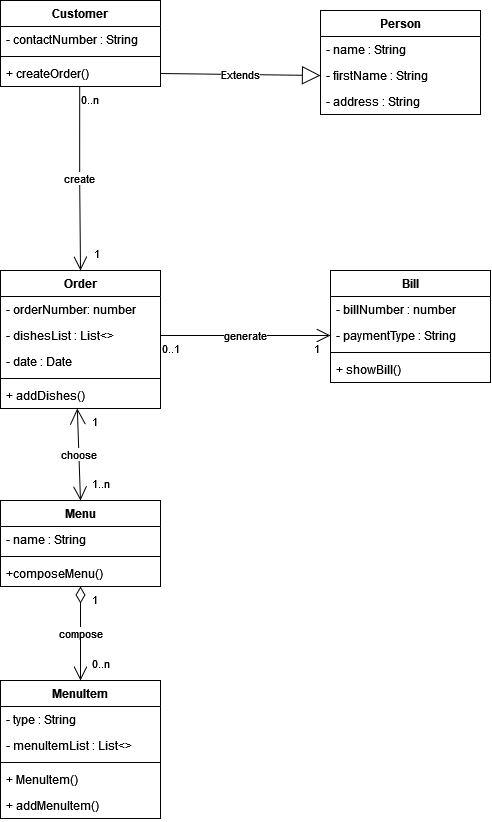

The diagram above was exported from draw.io. Its source (the exported page's mxGraphModel, read from the mxfile embedded in the PNG):
<mxGraphModel dx="875" dy="472" grid="1" gridSize="10" guides="1" tooltips="1" connect="1" arrows="1" fold="1" page="1" pageScale="1" pageWidth="827" pageHeight="1169" math="0" shadow="0">
  <root>
    <mxCell id="WIyWlLk6GJQsqaUBKTNV-0" />
    <mxCell id="WIyWlLk6GJQsqaUBKTNV-1" parent="WIyWlLk6GJQsqaUBKTNV-0" />
    <mxCell id="7poNdBtEF2zMfzD58Vp5-0" value="Order" style="swimlane;fontStyle=1;align=center;verticalAlign=top;childLayout=stackLayout;horizontal=1;startSize=26;horizontalStack=0;resizeParent=1;resizeParentMax=0;resizeLast=0;collapsible=1;marginBottom=0;whiteSpace=wrap;html=1;" vertex="1" parent="WIyWlLk6GJQsqaUBKTNV-1">
      <mxGeometry x="290" y="400" width="160" height="138" as="geometry" />
    </mxCell>
    <mxCell id="7poNdBtEF2zMfzD58Vp5-50" value="- orderNumber: number" style="text;strokeColor=none;fillColor=none;align=left;verticalAlign=top;spacingLeft=4;spacingRight=4;overflow=hidden;rotatable=0;points=[[0,0.5],[1,0.5]];portConstraint=eastwest;whiteSpace=wrap;html=1;" vertex="1" parent="7poNdBtEF2zMfzD58Vp5-0">
      <mxGeometry y="26" width="160" height="26" as="geometry" />
    </mxCell>
    <mxCell id="7poNdBtEF2zMfzD58Vp5-1" value="- dishesList : List&amp;lt;&amp;gt;" style="text;strokeColor=none;fillColor=none;align=left;verticalAlign=top;spacingLeft=4;spacingRight=4;overflow=hidden;rotatable=0;points=[[0,0.5],[1,0.5]];portConstraint=eastwest;whiteSpace=wrap;html=1;" vertex="1" parent="7poNdBtEF2zMfzD58Vp5-0">
      <mxGeometry y="52" width="160" height="26" as="geometry" />
    </mxCell>
    <mxCell id="7poNdBtEF2zMfzD58Vp5-9" value="- date : Date" style="text;strokeColor=none;fillColor=none;align=left;verticalAlign=top;spacingLeft=4;spacingRight=4;overflow=hidden;rotatable=0;points=[[0,0.5],[1,0.5]];portConstraint=eastwest;whiteSpace=wrap;html=1;" vertex="1" parent="7poNdBtEF2zMfzD58Vp5-0">
      <mxGeometry y="78" width="160" height="26" as="geometry" />
    </mxCell>
    <mxCell id="7poNdBtEF2zMfzD58Vp5-2" value="" style="line;strokeWidth=1;fillColor=none;align=left;verticalAlign=middle;spacingTop=-1;spacingLeft=3;spacingRight=3;rotatable=0;labelPosition=right;points=[];portConstraint=eastwest;strokeColor=inherit;" vertex="1" parent="7poNdBtEF2zMfzD58Vp5-0">
      <mxGeometry y="104" width="160" height="8" as="geometry" />
    </mxCell>
    <mxCell id="7poNdBtEF2zMfzD58Vp5-3" value="+ addDishes()" style="text;strokeColor=none;fillColor=none;align=left;verticalAlign=top;spacingLeft=4;spacingRight=4;overflow=hidden;rotatable=0;points=[[0,0.5],[1,0.5]];portConstraint=eastwest;whiteSpace=wrap;html=1;" vertex="1" parent="7poNdBtEF2zMfzD58Vp5-0">
      <mxGeometry y="112" width="160" height="26" as="geometry" />
    </mxCell>
    <mxCell id="7poNdBtEF2zMfzD58Vp5-5" value="MenuItem" style="swimlane;fontStyle=1;align=center;verticalAlign=top;childLayout=stackLayout;horizontal=1;startSize=26;horizontalStack=0;resizeParent=1;resizeParentMax=0;resizeLast=0;collapsible=1;marginBottom=0;whiteSpace=wrap;html=1;" vertex="1" parent="WIyWlLk6GJQsqaUBKTNV-1">
      <mxGeometry x="290" y="810" width="160" height="138" as="geometry" />
    </mxCell>
    <mxCell id="7poNdBtEF2zMfzD58Vp5-6" value="- type : String" style="text;strokeColor=none;fillColor=none;align=left;verticalAlign=top;spacingLeft=4;spacingRight=4;overflow=hidden;rotatable=0;points=[[0,0.5],[1,0.5]];portConstraint=eastwest;whiteSpace=wrap;html=1;" vertex="1" parent="7poNdBtEF2zMfzD58Vp5-5">
      <mxGeometry y="26" width="160" height="26" as="geometry" />
    </mxCell>
    <mxCell id="7poNdBtEF2zMfzD58Vp5-14" value="- menuItemList : List&amp;lt;&amp;gt;" style="text;strokeColor=none;fillColor=none;align=left;verticalAlign=top;spacingLeft=4;spacingRight=4;overflow=hidden;rotatable=0;points=[[0,0.5],[1,0.5]];portConstraint=eastwest;whiteSpace=wrap;html=1;" vertex="1" parent="7poNdBtEF2zMfzD58Vp5-5">
      <mxGeometry y="52" width="160" height="26" as="geometry" />
    </mxCell>
    <mxCell id="7poNdBtEF2zMfzD58Vp5-7" value="" style="line;strokeWidth=1;fillColor=none;align=left;verticalAlign=middle;spacingTop=-1;spacingLeft=3;spacingRight=3;rotatable=0;labelPosition=right;points=[];portConstraint=eastwest;strokeColor=inherit;" vertex="1" parent="7poNdBtEF2zMfzD58Vp5-5">
      <mxGeometry y="78" width="160" height="8" as="geometry" />
    </mxCell>
    <mxCell id="7poNdBtEF2zMfzD58Vp5-8" value="&lt;div&gt;+ MenuItem()&lt;/div&gt;" style="text;strokeColor=none;fillColor=none;align=left;verticalAlign=top;spacingLeft=4;spacingRight=4;overflow=hidden;rotatable=0;points=[[0,0.5],[1,0.5]];portConstraint=eastwest;whiteSpace=wrap;html=1;" vertex="1" parent="7poNdBtEF2zMfzD58Vp5-5">
      <mxGeometry y="86" width="160" height="26" as="geometry" />
    </mxCell>
    <mxCell id="7poNdBtEF2zMfzD58Vp5-15" value="&lt;div&gt;+ addMenuItem()&lt;/div&gt;" style="text;strokeColor=none;fillColor=none;align=left;verticalAlign=top;spacingLeft=4;spacingRight=4;overflow=hidden;rotatable=0;points=[[0,0.5],[1,0.5]];portConstraint=eastwest;whiteSpace=wrap;html=1;" vertex="1" parent="7poNdBtEF2zMfzD58Vp5-5">
      <mxGeometry y="112" width="160" height="26" as="geometry" />
    </mxCell>
    <mxCell id="7poNdBtEF2zMfzD58Vp5-10" value="Menu" style="swimlane;fontStyle=1;align=center;verticalAlign=top;childLayout=stackLayout;horizontal=1;startSize=26;horizontalStack=0;resizeParent=1;resizeParentMax=0;resizeLast=0;collapsible=1;marginBottom=0;whiteSpace=wrap;html=1;" vertex="1" parent="WIyWlLk6GJQsqaUBKTNV-1">
      <mxGeometry x="290" y="630" width="160" height="86" as="geometry" />
    </mxCell>
    <mxCell id="7poNdBtEF2zMfzD58Vp5-11" value="- name : String" style="text;strokeColor=none;fillColor=none;align=left;verticalAlign=top;spacingLeft=4;spacingRight=4;overflow=hidden;rotatable=0;points=[[0,0.5],[1,0.5]];portConstraint=eastwest;whiteSpace=wrap;html=1;" vertex="1" parent="7poNdBtEF2zMfzD58Vp5-10">
      <mxGeometry y="26" width="160" height="26" as="geometry" />
    </mxCell>
    <mxCell id="7poNdBtEF2zMfzD58Vp5-12" value="" style="line;strokeWidth=1;fillColor=none;align=left;verticalAlign=middle;spacingTop=-1;spacingLeft=3;spacingRight=3;rotatable=0;labelPosition=right;points=[];portConstraint=eastwest;strokeColor=inherit;" vertex="1" parent="7poNdBtEF2zMfzD58Vp5-10">
      <mxGeometry y="52" width="160" height="8" as="geometry" />
    </mxCell>
    <mxCell id="7poNdBtEF2zMfzD58Vp5-13" value="+composeMenu()" style="text;strokeColor=none;fillColor=none;align=left;verticalAlign=top;spacingLeft=4;spacingRight=4;overflow=hidden;rotatable=0;points=[[0,0.5],[1,0.5]];portConstraint=eastwest;whiteSpace=wrap;html=1;" vertex="1" parent="7poNdBtEF2zMfzD58Vp5-10">
      <mxGeometry y="60" width="160" height="26" as="geometry" />
    </mxCell>
    <mxCell id="7poNdBtEF2zMfzD58Vp5-16" value="Bill" style="swimlane;fontStyle=1;align=center;verticalAlign=top;childLayout=stackLayout;horizontal=1;startSize=26;horizontalStack=0;resizeParent=1;resizeParentMax=0;resizeLast=0;collapsible=1;marginBottom=0;whiteSpace=wrap;html=1;" vertex="1" parent="WIyWlLk6GJQsqaUBKTNV-1">
      <mxGeometry x="620" y="400" width="160" height="112" as="geometry" />
    </mxCell>
    <mxCell id="7poNdBtEF2zMfzD58Vp5-17" value="- billNumber : number" style="text;strokeColor=none;fillColor=none;align=left;verticalAlign=top;spacingLeft=4;spacingRight=4;overflow=hidden;rotatable=0;points=[[0,0.5],[1,0.5]];portConstraint=eastwest;whiteSpace=wrap;html=1;" vertex="1" parent="7poNdBtEF2zMfzD58Vp5-16">
      <mxGeometry y="26" width="160" height="26" as="geometry" />
    </mxCell>
    <mxCell id="7poNdBtEF2zMfzD58Vp5-20" value="- paymentType : String" style="text;strokeColor=none;fillColor=none;align=left;verticalAlign=top;spacingLeft=4;spacingRight=4;overflow=hidden;rotatable=0;points=[[0,0.5],[1,0.5]];portConstraint=eastwest;whiteSpace=wrap;html=1;" vertex="1" parent="7poNdBtEF2zMfzD58Vp5-16">
      <mxGeometry y="52" width="160" height="26" as="geometry" />
    </mxCell>
    <mxCell id="7poNdBtEF2zMfzD58Vp5-18" value="" style="line;strokeWidth=1;fillColor=none;align=left;verticalAlign=middle;spacingTop=-1;spacingLeft=3;spacingRight=3;rotatable=0;labelPosition=right;points=[];portConstraint=eastwest;strokeColor=inherit;" vertex="1" parent="7poNdBtEF2zMfzD58Vp5-16">
      <mxGeometry y="78" width="160" height="8" as="geometry" />
    </mxCell>
    <mxCell id="7poNdBtEF2zMfzD58Vp5-19" value="+ showBill()" style="text;strokeColor=none;fillColor=none;align=left;verticalAlign=top;spacingLeft=4;spacingRight=4;overflow=hidden;rotatable=0;points=[[0,0.5],[1,0.5]];portConstraint=eastwest;whiteSpace=wrap;html=1;" vertex="1" parent="7poNdBtEF2zMfzD58Vp5-16">
      <mxGeometry y="86" width="160" height="26" as="geometry" />
    </mxCell>
    <mxCell id="7poNdBtEF2zMfzD58Vp5-21" value="Person" style="swimlane;fontStyle=1;align=center;verticalAlign=top;childLayout=stackLayout;horizontal=1;startSize=26;horizontalStack=0;resizeParent=1;resizeParentMax=0;resizeLast=0;collapsible=1;marginBottom=0;whiteSpace=wrap;html=1;" vertex="1" parent="WIyWlLk6GJQsqaUBKTNV-1">
      <mxGeometry x="610" y="140" width="160" height="104" as="geometry" />
    </mxCell>
    <mxCell id="7poNdBtEF2zMfzD58Vp5-22" value="- name : String" style="text;strokeColor=none;fillColor=none;align=left;verticalAlign=top;spacingLeft=4;spacingRight=4;overflow=hidden;rotatable=0;points=[[0,0.5],[1,0.5]];portConstraint=eastwest;whiteSpace=wrap;html=1;" vertex="1" parent="7poNdBtEF2zMfzD58Vp5-21">
      <mxGeometry y="26" width="160" height="26" as="geometry" />
    </mxCell>
    <mxCell id="7poNdBtEF2zMfzD58Vp5-25" value="- firstName : String" style="text;strokeColor=none;fillColor=none;align=left;verticalAlign=top;spacingLeft=4;spacingRight=4;overflow=hidden;rotatable=0;points=[[0,0.5],[1,0.5]];portConstraint=eastwest;whiteSpace=wrap;html=1;" vertex="1" parent="7poNdBtEF2zMfzD58Vp5-21">
      <mxGeometry y="52" width="160" height="26" as="geometry" />
    </mxCell>
    <mxCell id="7poNdBtEF2zMfzD58Vp5-26" value="- address : String" style="text;strokeColor=none;fillColor=none;align=left;verticalAlign=top;spacingLeft=4;spacingRight=4;overflow=hidden;rotatable=0;points=[[0,0.5],[1,0.5]];portConstraint=eastwest;whiteSpace=wrap;html=1;" vertex="1" parent="7poNdBtEF2zMfzD58Vp5-21">
      <mxGeometry y="78" width="160" height="26" as="geometry" />
    </mxCell>
    <mxCell id="7poNdBtEF2zMfzD58Vp5-27" value="Customer" style="swimlane;fontStyle=1;align=center;verticalAlign=top;childLayout=stackLayout;horizontal=1;startSize=26;horizontalStack=0;resizeParent=1;resizeParentMax=0;resizeLast=0;collapsible=1;marginBottom=0;whiteSpace=wrap;html=1;" vertex="1" parent="WIyWlLk6GJQsqaUBKTNV-1">
      <mxGeometry x="290" y="130" width="160" height="86" as="geometry" />
    </mxCell>
    <mxCell id="7poNdBtEF2zMfzD58Vp5-28" value="- contactNumber : String" style="text;strokeColor=none;fillColor=none;align=left;verticalAlign=top;spacingLeft=4;spacingRight=4;overflow=hidden;rotatable=0;points=[[0,0.5],[1,0.5]];portConstraint=eastwest;whiteSpace=wrap;html=1;" vertex="1" parent="7poNdBtEF2zMfzD58Vp5-27">
      <mxGeometry y="26" width="160" height="26" as="geometry" />
    </mxCell>
    <mxCell id="7poNdBtEF2zMfzD58Vp5-29" value="" style="line;strokeWidth=1;fillColor=none;align=left;verticalAlign=middle;spacingTop=-1;spacingLeft=3;spacingRight=3;rotatable=0;labelPosition=right;points=[];portConstraint=eastwest;strokeColor=inherit;" vertex="1" parent="7poNdBtEF2zMfzD58Vp5-27">
      <mxGeometry y="52" width="160" height="8" as="geometry" />
    </mxCell>
    <mxCell id="7poNdBtEF2zMfzD58Vp5-30" value="+ createOrder()" style="text;strokeColor=none;fillColor=none;align=left;verticalAlign=top;spacingLeft=4;spacingRight=4;overflow=hidden;rotatable=0;points=[[0,0.5],[1,0.5]];portConstraint=eastwest;whiteSpace=wrap;html=1;" vertex="1" parent="7poNdBtEF2zMfzD58Vp5-27">
      <mxGeometry y="60" width="160" height="26" as="geometry" />
    </mxCell>
    <mxCell id="7poNdBtEF2zMfzD58Vp5-36" value="Extends" style="endArrow=block;endSize=16;endFill=0;html=1;rounded=0;exitX=1;exitY=0.5;exitDx=0;exitDy=0;entryX=0;entryY=0.5;entryDx=0;entryDy=0;" edge="1" parent="WIyWlLk6GJQsqaUBKTNV-1" source="7poNdBtEF2zMfzD58Vp5-30" target="7poNdBtEF2zMfzD58Vp5-25">
      <mxGeometry width="160" relative="1" as="geometry">
        <mxPoint x="440" y="250" as="sourcePoint" />
        <mxPoint x="600" y="250" as="targetPoint" />
      </mxGeometry>
    </mxCell>
    <mxCell id="7poNdBtEF2zMfzD58Vp5-37" value="create" style="endArrow=open;html=1;endSize=12;startArrow=none;startSize=14;startFill=0;edgeStyle=orthogonalEdgeStyle;rounded=0;entryX=0.5;entryY=0;entryDx=0;entryDy=0;exitX=0.495;exitY=0.981;exitDx=0;exitDy=0;exitPerimeter=0;" edge="1" parent="WIyWlLk6GJQsqaUBKTNV-1" source="7poNdBtEF2zMfzD58Vp5-30" target="7poNdBtEF2zMfzD58Vp5-0">
      <mxGeometry relative="1" as="geometry">
        <mxPoint x="370" y="300" as="sourcePoint" />
        <mxPoint x="320" y="320" as="targetPoint" />
      </mxGeometry>
    </mxCell>
    <mxCell id="7poNdBtEF2zMfzD58Vp5-38" value="0..n" style="edgeLabel;resizable=0;html=1;align=left;verticalAlign=top;" connectable="0" vertex="1" parent="7poNdBtEF2zMfzD58Vp5-37">
      <mxGeometry x="-1" relative="1" as="geometry" />
    </mxCell>
    <mxCell id="7poNdBtEF2zMfzD58Vp5-39" value="1" style="edgeLabel;resizable=0;html=1;align=right;verticalAlign=top;" connectable="0" vertex="1" parent="7poNdBtEF2zMfzD58Vp5-37">
      <mxGeometry x="1" relative="1" as="geometry">
        <mxPoint x="20" y="-30" as="offset" />
      </mxGeometry>
    </mxCell>
    <mxCell id="7poNdBtEF2zMfzD58Vp5-40" value="generate" style="endArrow=open;html=1;endSize=12;startArrow=none;startSize=14;startFill=0;edgeStyle=orthogonalEdgeStyle;rounded=0;exitX=1;exitY=0.5;exitDx=0;exitDy=0;entryX=0;entryY=0.5;entryDx=0;entryDy=0;" edge="1" parent="WIyWlLk6GJQsqaUBKTNV-1" source="7poNdBtEF2zMfzD58Vp5-1" target="7poNdBtEF2zMfzD58Vp5-20">
      <mxGeometry relative="1" as="geometry">
        <mxPoint x="470" y="540" as="sourcePoint" />
        <mxPoint x="610" y="440" as="targetPoint" />
        <mxPoint as="offset" />
      </mxGeometry>
    </mxCell>
    <mxCell id="7poNdBtEF2zMfzD58Vp5-41" value="0..1" style="edgeLabel;resizable=0;html=1;align=left;verticalAlign=top;" connectable="0" vertex="1" parent="7poNdBtEF2zMfzD58Vp5-40">
      <mxGeometry x="-1" relative="1" as="geometry" />
    </mxCell>
    <mxCell id="7poNdBtEF2zMfzD58Vp5-42" value="1" style="edgeLabel;resizable=0;html=1;align=right;verticalAlign=top;" connectable="0" vertex="1" parent="7poNdBtEF2zMfzD58Vp5-40">
      <mxGeometry x="1" relative="1" as="geometry">
        <mxPoint x="-10" as="offset" />
      </mxGeometry>
    </mxCell>
    <mxCell id="7poNdBtEF2zMfzD58Vp5-43" value="choose" style="endArrow=open;html=1;endSize=12;startArrow=open;startSize=14;startFill=0;rounded=0;entryX=0.5;entryY=0;entryDx=0;entryDy=0;exitX=0.48;exitY=0.995;exitDx=0;exitDy=0;exitPerimeter=0;" edge="1" parent="WIyWlLk6GJQsqaUBKTNV-1" source="7poNdBtEF2zMfzD58Vp5-3" target="7poNdBtEF2zMfzD58Vp5-10">
      <mxGeometry relative="1" as="geometry">
        <mxPoint x="140" y="550" as="sourcePoint" />
        <mxPoint x="300" y="550" as="targetPoint" />
      </mxGeometry>
    </mxCell>
    <mxCell id="7poNdBtEF2zMfzD58Vp5-44" value="1" style="edgeLabel;resizable=0;html=1;align=left;verticalAlign=top;" connectable="0" vertex="1" parent="7poNdBtEF2zMfzD58Vp5-43">
      <mxGeometry x="-1" relative="1" as="geometry">
        <mxPoint x="13" as="offset" />
      </mxGeometry>
    </mxCell>
    <mxCell id="7poNdBtEF2zMfzD58Vp5-45" value="1..n" style="edgeLabel;resizable=0;html=1;align=right;verticalAlign=top;" connectable="0" vertex="1" parent="7poNdBtEF2zMfzD58Vp5-43">
      <mxGeometry x="1" relative="1" as="geometry">
        <mxPoint x="30" y="-30" as="offset" />
      </mxGeometry>
    </mxCell>
    <mxCell id="7poNdBtEF2zMfzD58Vp5-46" value="compose" style="endArrow=open;html=1;endSize=12;startArrow=diamondThin;startSize=14;startFill=0;edgeStyle=orthogonalEdgeStyle;rounded=0;entryX=0.5;entryY=0;entryDx=0;entryDy=0;exitX=0.5;exitY=1;exitDx=0;exitDy=0;" edge="1" parent="WIyWlLk6GJQsqaUBKTNV-1" source="7poNdBtEF2zMfzD58Vp5-10" target="7poNdBtEF2zMfzD58Vp5-5">
      <mxGeometry relative="1" as="geometry">
        <mxPoint x="150" y="770" as="sourcePoint" />
        <mxPoint x="310" y="770" as="targetPoint" />
      </mxGeometry>
    </mxCell>
    <mxCell id="7poNdBtEF2zMfzD58Vp5-47" value="1" style="edgeLabel;resizable=0;html=1;align=left;verticalAlign=top;" connectable="0" vertex="1" parent="7poNdBtEF2zMfzD58Vp5-46">
      <mxGeometry x="-1" relative="1" as="geometry">
        <mxPoint x="10" as="offset" />
      </mxGeometry>
    </mxCell>
    <mxCell id="7poNdBtEF2zMfzD58Vp5-48" value="0..n" style="edgeLabel;resizable=0;html=1;align=right;verticalAlign=top;" connectable="0" vertex="1" parent="7poNdBtEF2zMfzD58Vp5-46">
      <mxGeometry x="1" relative="1" as="geometry">
        <mxPoint x="30" y="-30" as="offset" />
      </mxGeometry>
    </mxCell>
  </root>
</mxGraphModel>